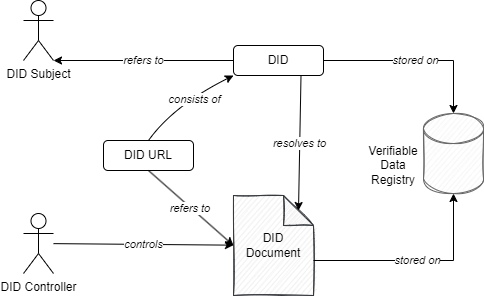

The diagram above was exported from draw.io. Its source (the exported page's mxGraphModel, read from the mxfile embedded in the PNG):
<mxGraphModel dx="1422" dy="705" grid="1" gridSize="10" guides="1" tooltips="1" connect="1" arrows="1" fold="1" page="1" pageScale="1" pageWidth="827" pageHeight="1169" math="0" shadow="0">
  <root>
    <mxCell id="0" />
    <mxCell id="1" parent="0" />
    <mxCell id="2" value="" style="shape=cylinder3;whiteSpace=wrap;html=1;boundedLbl=1;backgroundOutline=1;size=15;fillColor=#f5f5f5;fontColor=#333333;strokeColor=#666666;sketch=1;" vertex="1" parent="1">
      <mxGeometry x="590" y="133" width="60" height="80" as="geometry" />
    </mxCell>
    <mxCell id="3" value="Verifiable Data Registry" style="text;html=1;strokeColor=none;fillColor=none;align=center;verticalAlign=middle;whiteSpace=wrap;rounded=0;" vertex="1" parent="1">
      <mxGeometry x="530" y="170" width="60" height="30" as="geometry" />
    </mxCell>
    <mxCell id="4" value="stored on" style="edgeStyle=orthogonalEdgeStyle;rounded=0;orthogonalLoop=1;jettySize=auto;html=1;exitX=1;exitY=0.5;exitDx=0;exitDy=0;entryX=0.5;entryY=0;entryDx=0;entryDy=0;entryPerimeter=0;fontStyle=2" edge="1" source="5" target="2" parent="1">
      <mxGeometry relative="1" as="geometry" />
    </mxCell>
    <mxCell id="5" value="DID" style="rounded=1;whiteSpace=wrap;html=1;" vertex="1" parent="1">
      <mxGeometry x="400" y="65" width="90" height="30" as="geometry" />
    </mxCell>
    <mxCell id="6" value="DID Document" style="shape=note;whiteSpace=wrap;html=1;backgroundOutline=1;darkOpacity=0.05;fillColor=#eeeeee;strokeColor=#36393d;sketch=1;" vertex="1" parent="1">
      <mxGeometry x="400" y="215" width="80" height="100" as="geometry" />
    </mxCell>
    <mxCell id="7" value="resolves to" style="endArrow=classic;html=1;rounded=0;entryX=0;entryY=0;entryDx=65;entryDy=15;entryPerimeter=0;exitX=0.75;exitY=1;exitDx=0;exitDy=0;fontStyle=2" edge="1" source="5" target="6" parent="1">
      <mxGeometry width="50" height="50" relative="1" as="geometry">
        <mxPoint x="440" y="285" as="sourcePoint" />
        <mxPoint x="490" y="235" as="targetPoint" />
      </mxGeometry>
    </mxCell>
    <mxCell id="8" value="DID URL" style="rounded=1;whiteSpace=wrap;html=1;" vertex="1" parent="1">
      <mxGeometry x="270" y="160" width="90" height="30" as="geometry" />
    </mxCell>
    <mxCell id="9" value="consists of" style="curved=1;endArrow=classic;html=1;rounded=0;entryX=0;entryY=1;entryDx=0;entryDy=0;exitX=0.5;exitY=0;exitDx=0;exitDy=0;fontStyle=2" edge="1" source="8" target="5" parent="1">
      <mxGeometry x="0.3994" y="-14" width="50" height="50" relative="1" as="geometry">
        <mxPoint x="340" y="175" as="sourcePoint" />
        <mxPoint x="390" y="125" as="targetPoint" />
        <Array as="points">
          <mxPoint x="340" y="125" />
        </Array>
        <mxPoint x="-16" y="-3" as="offset" />
      </mxGeometry>
    </mxCell>
    <mxCell id="10" value="refers to&amp;nbsp;" style="endArrow=classic;html=1;rounded=0;exitX=0.5;exitY=1;exitDx=0;exitDy=0;entryX=0;entryY=0.5;entryDx=0;entryDy=0;entryPerimeter=0;fontStyle=2" edge="1" source="8" target="6" parent="1">
      <mxGeometry width="50" height="50" relative="1" as="geometry">
        <mxPoint x="440" y="285" as="sourcePoint" />
        <mxPoint x="490" y="235" as="targetPoint" />
      </mxGeometry>
    </mxCell>
    <mxCell id="11" value="stored on" style="endArrow=classic;html=1;rounded=0;exitX=0;exitY=0;exitDx=80;exitDy=65;exitPerimeter=0;entryX=0.5;entryY=1;entryDx=0;entryDy=0;entryPerimeter=0;fontStyle=2" edge="1" source="6" target="2" parent="1">
      <mxGeometry width="50" height="50" relative="1" as="geometry">
        <mxPoint x="500" y="275" as="sourcePoint" />
        <mxPoint x="550" y="225" as="targetPoint" />
        <Array as="points">
          <mxPoint x="620" y="280" />
        </Array>
      </mxGeometry>
    </mxCell>
    <mxCell id="12" value="DID Subject" style="shape=umlActor;verticalLabelPosition=bottom;verticalAlign=top;html=1;outlineConnect=0;sketch=0;shadow=0;" vertex="1" parent="1">
      <mxGeometry x="190" y="20" width="30" height="60" as="geometry" />
    </mxCell>
    <mxCell id="13" value="DID Controller" style="shape=umlActor;verticalLabelPosition=bottom;verticalAlign=top;html=1;outlineConnect=0;" vertex="1" parent="1">
      <mxGeometry x="190" y="233" width="30" height="60" as="geometry" />
    </mxCell>
    <mxCell id="14" value="refers to" style="endArrow=classic;html=1;rounded=0;entryX=1;entryY=1;entryDx=0;entryDy=0;entryPerimeter=0;exitX=0;exitY=0.5;exitDx=0;exitDy=0;fontStyle=2" edge="1" source="5" target="12" parent="1">
      <mxGeometry width="50" height="50" relative="1" as="geometry">
        <mxPoint x="420" y="-15" as="sourcePoint" />
        <mxPoint x="270" y="35" as="targetPoint" />
      </mxGeometry>
    </mxCell>
    <mxCell id="15" value="controls" style="endArrow=classic;html=1;rounded=0;fontStyle=2" edge="1" source="13" target="6" parent="1">
      <mxGeometry width="50" height="50" relative="1" as="geometry">
        <mxPoint x="240" y="285" as="sourcePoint" />
        <mxPoint x="290" y="235" as="targetPoint" />
      </mxGeometry>
    </mxCell>
  </root>
</mxGraphModel>